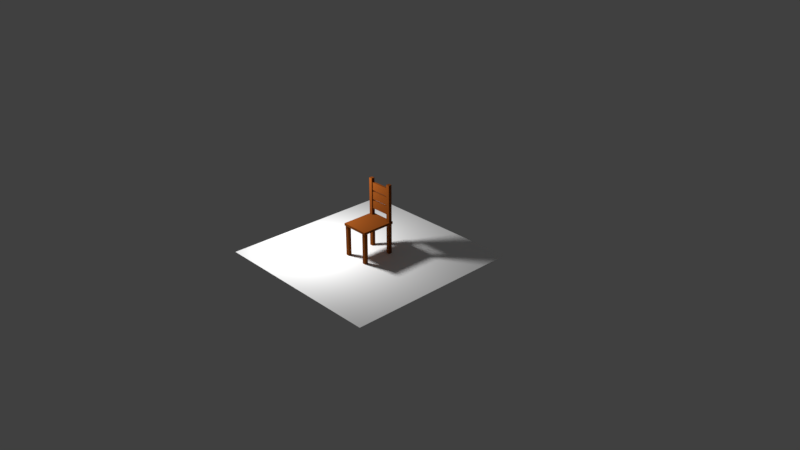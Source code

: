 # Source: chairs.blend  (saved by Blender 2.79.0; exported with 4.5.12 LTS)
import bpy
from mathutils import Matrix  # noqa: F401  (used for matrix-valued properties, if any)

bpy.ops.wm.read_factory_settings(use_empty=True)
scene = bpy.context.scene
scene.name = 'Scene'

# ---- collections
col_collection_1 = bpy.data.collections.new('Collection 1'); scene.collection.children.link(col_collection_1)

# ---- materials (node trees are filled in below, after node groups)
mat_white = bpy.data.materials.new('White')
mat_white.alpha_threshold = 0.0
mat_white.use_transparent_shadow = False
mat_white.diffuse_color = (1.0, 1.0, 1.0, 1.0)
mat_white.roughness = 0.5
mat_material = bpy.data.materials.new('Material')
mat_material.alpha_threshold = 0.0
mat_material.use_transparent_shadow = False
mat_material.diffuse_color = (0.1845, 0.04771, 0.00747, 1.0)
mat_material.roughness = 0.5
mat_material.line_color = (0.0, 0.0, 0.0, 1.0)

# ---- material node trees

# ---- world
world_world = bpy.data.worlds.new('World'); scene.world = world_world
world_world.color = (0.05088, 0.05088, 0.05088)
world_world.use_sun_shadow = False
world_world.sun_shadow_jitter_overblur = 0.0
world_world.cycles.sampling_method = 'MANUAL'

# ---- cameras
cam_camera = bpy.data.cameras.new('Camera')
cam_camera.clip_end = 100.0
cam_camera.lens = 35.0
cam_camera.sensor_width = 32.0
cam_camera.sensor_height = 18.0
cam_camera.ortho_scale = 7.314
cam_camera.dof.focus_distance = 0.0
cam_camera.dof.aperture_fstop = 128.0

# ---- lights
light_lamp = bpy.data.lights.new('Lamp', 'POINT')
light_lamp.transmission_factor = 0.0
light_lamp.cutoff_distance = 30.0
light_lamp.energy = 100.0
light_lamp.shadow_buffer_clip_start = 1.001
light_lamp.shadow_soft_size = 0.1
light_lamp.shadow_maximum_resolution = 0.006
light_lamp.use_absolute_resolution = True

# ---- meshes
me_plane_001 = bpy.data.meshes.new('Plane.001')
me_plane_001.from_pydata([(-1.222, -1.222, 0.0), (1.222, -1.222, 0.0), (-1.222, 1.222, 0.0), (1.222, 1.222, 0.0)], [], [(0, 1, 3, 2)])
me_plane_001.materials.append(mat_white)
me_plane_001.use_remesh_preserve_volume = False
me_plane_001.use_remesh_preserve_attributes = False
me_plane_001.use_mirror_vertex_groups = False
me_plane_001.update()
me_cube = bpy.data.meshes.new('Cube')
me_cube.from_pydata([(-0.1914, -0.2369, 0.4193), (-0.1914, -0.2369, 0.451), (-0.1914, 0.2369, 0.4193), (-0.1914, 0.2369, 0.451), (0.1914, -0.2369, 0.4193), (0.1914, -0.2369, 0.451), (0.1914, 0.2369, 0.4193), (0.1914, 0.2369, 0.451), (0.1824, -0.1804, -0.005481), (0.1824, -0.2274, -0.005481), (0.1354, -0.2274, -0.005481), (0.1354, -0.1804, -0.005481), (-0.1824, -0.1804, -0.005481), (-0.1824, -0.2274, -0.005481), (-0.1354, -0.2274, -0.005481), (-0.1354, -0.1804, -0.005481), (0.1824, 0.1804, -0.005481), (0.1824, 0.2274, -0.005481), (0.1354, 0.2274, -0.005481), (0.1354, 0.1804, -0.005481), (0.1824, 0.1804, 0.9574), (0.1824, 0.2274, 0.9574), (0.1354, 0.2274, 0.9574), (0.1354, 0.1804, 0.9574), (-0.1824, 0.1804, -0.005481), (-0.1824, 0.2274, -0.005481), (-0.1354, 0.2274, -0.005481), (-0.1354, 0.1804, -0.005481), (-0.1824, 0.1804, 0.9574), (-0.1824, 0.2274, 0.9574), (-0.1354, 0.2274, 0.9574), (-0.1354, 0.1804, 0.9574), (-0.1354, 0.2187, 0.5435), (0.1354, 0.2187, 0.5435), (-0.1354, 0.1906, 0.5435), (0.1354, 0.1906, 0.5435), (-0.1354, 0.1906, 0.6492), (0.1354, 0.1906, 0.6492), (-0.1354, 0.2187, 0.6492), (0.1354, 0.2187, 0.6492), (-0.1354, 0.1906, 0.6435), (-0.1354, 0.2187, 0.6703), (0.1354, 0.2187, 0.6703), (-0.1354, 0.1906, 0.6703), (0.1354, 0.1906, 0.6703), (-0.1354, 0.1906, 0.7761), (0.1354, 0.1906, 0.7761), (-0.1354, 0.2187, 0.7761), (0.1354, 0.2187, 0.7761), (-0.1354, 0.2187, 0.7972), (0.1354, 0.2187, 0.7972), (-0.1354, 0.1906, 0.7972), (0.1354, 0.1906, 0.7972), (-0.1354, 0.2187, 0.9029), (0.1354, 0.2187, 0.9029), (-0.1354, 0.1906, 0.9029), (0.1354, 0.1906, 0.9029), (0.1354, 0.1804, 0.451), (-0.1354, 0.2274, 0.451), (-0.1824, 0.1804, 0.451), (-0.1824, 0.2274, 0.451), (-0.1354, 0.1804, 0.451), (0.1824, 0.2274, 0.451), (0.1354, 0.2274, 0.451), (-0.1824, 0.1804, 0.4193), (-0.1824, -0.1804, 0.4193), (-0.1354, -0.1804, 0.4193), (-0.1824, -0.2274, 0.4193), (0.1824, -0.2274, 0.4193), (-0.1354, -0.2274, 0.4193), (0.1354, -0.1804, 0.4193), (0.1354, -0.2274, 0.4193), (0.1354, 0.1804, 0.4193), (0.1824, 0.1804, 0.4193), (-0.1354, 0.2274, 0.4193), (-0.1824, 0.2274, 0.4193), (-0.1354, 0.1804, 0.4193), (0.1824, 0.2274, 0.4193), (0.1354, 0.2274, 0.4193), (0.1824, -0.1804, 0.4193), (0.1824, 0.1804, 0.451)], [], [(0, 1, 3, 2), (2, 3, 7, 6), (6, 7, 5, 4), (4, 5, 1, 0), (2, 6, 73, 77, 78, 74, 75, 64), (7, 62, 80, 57, 63, 58, 61, 59, 3, 1, 5), (8, 9, 10, 11), (8, 79, 68, 9), (9, 68, 71, 10), (10, 71, 70, 11), (12, 15, 14, 13), (12, 13, 67, 65), (13, 14, 69, 67), (14, 15, 66, 69), (16, 19, 18, 17), (20, 21, 22, 23), (16, 17, 77, 73), (17, 18, 78, 77), (18, 19, 72, 78), (20, 23, 57, 80), (24, 25, 26, 27), (28, 31, 30, 29), (24, 64, 75, 25), (25, 75, 74, 26), (26, 74, 76, 27), (28, 59, 61, 31), (56, 54, 53, 55), (41, 47, 48, 42), (52, 56, 55, 51), (43, 41, 42, 44), (37, 39, 38, 36), (31, 40, 36, 38, 30, 47, 41, 43), (45, 47, 30, 53, 49, 51, 31, 43), (51, 55, 53, 30, 31), (44, 46, 45, 43), (35, 37, 36, 40, 34), (46, 48, 47, 45), (22, 33, 39, 37, 23, 46, 44, 42), (42, 48, 46, 23, 56, 52, 50, 22), (54, 56, 23, 22, 50), (34, 32, 33, 35), (32, 38, 39, 33), (49, 53, 54, 50), (51, 49, 50, 52), (3, 59, 60, 58, 63, 62, 7), (80, 62, 21, 20), (61, 58, 30, 38, 32, 34, 40, 31), (65, 66, 15, 12), (58, 60, 29, 30), (76, 64, 24, 27), (70, 79, 8, 11), (63, 57, 23, 37, 35, 33, 22), (62, 63, 22, 21), (60, 59, 28, 29), (64, 76, 74, 78, 72, 73, 6, 4, 79, 70, 66, 65, 0, 2), (0, 65, 67, 69, 66, 70, 71, 68, 79, 4), (73, 72, 19, 16)])
me_cube.materials.append(mat_material)
me_cube.use_remesh_preserve_volume = False
me_cube.use_remesh_preserve_attributes = False
me_cube.use_mirror_vertex_groups = False
me_cube.update()

# ---- objects
ob_plane = bpy.data.objects.new('Plane', me_plane_001)
ob_cube = bpy.data.objects.new('Cube', me_cube)
ob_lamp = bpy.data.objects.new('Lamp', light_lamp)
ob_camera = bpy.data.objects.new('Camera', cam_camera)

# ---- transforms, parenting, visibility, modifiers, constraints
ob_plane.location = (0.0, 0.0, 0.0)
ob_plane.lineart.crease_threshold = 0.0
ob_cube.location = (0.0, 0.0, 0.0)
ob_cube.lock_rotations_4d = False
ob_cube.empty_display_type = 'ARROWS'
ob_cube.lineart.crease_threshold = 0.0
ob_lamp.location = (-0.6609, -0.4467, 1.296)
ob_lamp.rotation_euler = (0.6503, 0.05522, 1.866)
ob_lamp.lock_rotations_4d = False
ob_lamp.empty_display_type = 'ARROWS'
ob_lamp.color = (0.0, 0.0, 0.0, 0.0)
ob_lamp.lineart.crease_threshold = 0.0
ob_camera.location = (7.481, -6.508, 5.344)
ob_camera.rotation_euler = (1.109, 0.0, 0.8149)
ob_camera.lock_rotations_4d = False
ob_camera.empty_display_type = 'ARROWS'
ob_camera.color = (0.0, 0.0, 0.0, 0.0)
ob_camera.display_type = 'WIRE'
ob_camera.lineart.crease_threshold = 0.0

# ---- collection membership
col_collection_1.objects.link(ob_plane)
col_collection_1.objects.link(ob_cube)
col_collection_1.objects.link(ob_lamp)
col_collection_1.objects.link(ob_camera)

# ---- scene / render settings (as saved in the file)
scene.camera = ob_camera
scene.frame_start = 1; scene.frame_end = 250; scene.frame_set(1)
scene.render.engine = 'BLENDER_EEVEE_NEXT'
scene.render.resolution_percentage = 50
scene.render.dither_intensity = 0.0
scene.cycles.use_denoising = False
scene.cycles.samples = 128
scene.cycles.sampling_pattern = 'TABULATED_SOBOL'
scene.cycles.use_adaptive_sampling = False
scene.cycles.use_light_tree = False
scene.cycles.blur_glossy = 0.0
scene.cycles.sample_clamp_indirect = 0.0
scene.view_settings.view_transform = 'Standard'
bpy.context.view_layer.update()
